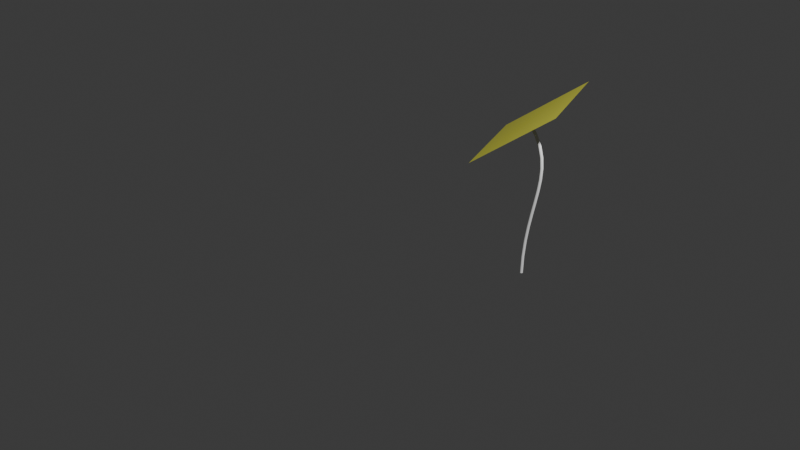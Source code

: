 # Source: defesa.blend  (saved by Blender 4.0.36; exported with 4.5.12 LTS)
import bpy
from mathutils import Matrix  # noqa: F401  (used for matrix-valued properties, if any)

bpy.ops.wm.read_factory_settings(use_empty=True)
scene = bpy.context.scene
scene.name = 'Scene'

# ---- collections
col_collection = bpy.data.collections.new('Collection'); scene.collection.children.link(col_collection)

# ---- materials (node trees are filled in below, after node groups)
mat_material_001 = bpy.data.materials.new('Material.001')
mat_material_001.use_transparent_shadow = False

# ---- material node trees
mat_material_001.use_nodes = True; mat_material_001.node_tree.nodes.clear()
_N = mat_material_001.node_tree.nodes; _L = mat_material_001.node_tree.links
n0 = _N.new('ShaderNodeBsdfPrincipled'); n0.name = 'Principled BSDF'; n0.location = (10, 300)
n0.inputs[0].default_value = (0.8003, 0.7936, 0.06423, 1.0)
n0.inputs[1].default_value = 0.4176
n0.inputs[2].default_value = 0.2582
n0.inputs[3].default_value = 1.45
n1 = _N.new('ShaderNodeOutputMaterial'); n1.name = 'Material Output'; n1.location = (300, 300)
_L.new(n0.outputs[0], n1.inputs[0])
n1.is_active_output = True

# ---- world
world_world = bpy.data.worlds.new('World'); scene.world = world_world
world_world.use_nodes = True; world_world.node_tree.nodes.clear()
_N = world_world.node_tree.nodes; _L = world_world.node_tree.links
n0 = _N.new('ShaderNodeOutputWorld'); n0.name = 'World Output'; n0.location = (300, 300)
n1 = _N.new('ShaderNodeBackground'); n1.name = 'Background'; n1.location = (10, 300)
n1.inputs[0].default_value = (0.05088, 0.05088, 0.05088, 1.0)
_L.new(n1.outputs[0], n0.inputs[0])
n0.is_active_output = True
world_world.color = (0.05088, 0.05088, 0.05088)
world_world.use_sun_shadow = False
world_world.sun_shadow_jitter_overblur = 0.0

# ---- cameras
cam_camera = bpy.data.cameras.new('Camera')
cam_camera.clip_end = 100.0
cam_camera.ortho_scale = 7.314

# ---- lights
light_light = bpy.data.lights.new('Light', 'POINT')
light_light.transmission_factor = 0.0
light_light.use_soft_falloff = False
light_light.energy = 1000.0
light_light.shadow_soft_size = 0.1
light_light.shadow_maximum_resolution = 0.006
light_light.use_absolute_resolution = True

# ---- meshes
me_plane = bpy.data.meshes.new('Plane')
me_plane.from_pydata([(-1.0, -1.0, 0.0), (1.0, -1.0, 0.0), (-1.0, 1.0, 0.0), (1.0, 1.0, 0.0)], [], [(0, 1, 3, 2)])
_uv = me_plane.uv_layers.new(name='UVMap')
_uv.uv.foreach_set('vector', [0.0, 0.0, 1.0, 0.0, 1.0, 1.0, 0.0, 1.0])
me_plane.materials.append(mat_material_001)
me_plane.update()

# ---- curves / text
cu_beziercurve = bpy.data.curves.new('BezierCurve', 'CURVE')
cu_beziercurve.dimensions = '3D'
_sp = cu_beziercurve.splines.new('BEZIER'); _sp.bezier_points.add(1)
_sp.bezier_points.foreach_set('co', [-1.0, 0.0, 0.0, 1.0, 0.0, 0.0])
_sp.bezier_points.foreach_set('handle_left', [-1.5, -0.5, 0.0, 0.0, 0.0, 0.0])
_sp.bezier_points.foreach_set('handle_right', [-0.5, 0.5, 0.0, 2.0, 0.0, 0.0])
for _p, _l, _r in zip(_sp.bezier_points, ['ALIGNED', 'ALIGNED'], ['ALIGNED', 'ALIGNED']): _p.handle_left_type = _l; _p.handle_right_type = _r
_sp.order_u = 0
_sp.order_v = 0
cu_beziercurve.use_path = True
cu_beziercurve.bevel_depth = 0.02
cu_beziercurve.fill_mode = 'FULL'
arm_armature = bpy.data.armatures.new('Armature')  # bones are not reproduced

# ---- objects
ob_light = bpy.data.objects.new('Light', light_light)
ob_camera = bpy.data.objects.new('Camera', cam_camera)
ob_beziercurve = bpy.data.objects.new('BezierCurve', cu_beziercurve)
ob_plane = bpy.data.objects.new('Plane', me_plane)
ob_armature = bpy.data.objects.new('Armature', arm_armature)

# ---- transforms, parenting, visibility, modifiers, constraints
ob_light.location = (2.291, -0.7803, 3.969)
ob_light.rotation_euler = (0.6503, 0.05522, 1.866)
ob_light.scale = (0.5, 0.5, 0.5)
ob_light.lock_rotations_4d = False
ob_light.empty_display_type = 'ARROWS'
ob_light.color = (0.0, 0.0, 0.0, 0.0)
ob_light.lineart.crease_threshold = 0.0
ob_camera.location = (3.932, -4.746, 3.496)
ob_camera.rotation_euler = (1.109, 0.0, 0.8149)
ob_camera.scale = (0.5, 0.5, 0.5)
ob_camera.lock_rotations_4d = False
ob_camera.empty_display_type = 'ARROWS'
ob_camera.color = (0.0, 0.0, 0.0, 0.0)
ob_camera.display_type = 'WIRE'
ob_camera.lineart.crease_threshold = 0.0
ob_beziercurve.location = (0.02909, -0.02689, 0.641)
ob_beziercurve.rotation_euler = (1.571, 1.571, 0.0)
ob_beziercurve.scale = (0.5, 0.5, 0.5)
ob_plane.location = (0.02752, -0.02717, 1.144)
ob_plane.rotation_euler = (0.03628, -0.6206, 0.3524)
ob_plane.scale = (0.3111, 0.3111, 0.3111)
ob_armature.location = (0.0, 0.0, 0.0)
ob_armature.scale = (0.5099, 0.5099, 0.5099)

# ---- collection membership
col_collection.objects.link(ob_light)
col_collection.objects.link(ob_camera)
col_collection.objects.link(ob_beziercurve)
col_collection.objects.link(ob_plane)
col_collection.objects.link(ob_armature)

# ---- scene / render settings (as saved in the file)
scene.camera = ob_camera
scene.frame_start = 1; scene.frame_end = 250; scene.frame_set(0)
scene.render.engine = 'BLENDER_EEVEE_NEXT'
scene.cycles.sampling_pattern = 'TABULATED_SOBOL'
bpy.context.view_layer.update()
